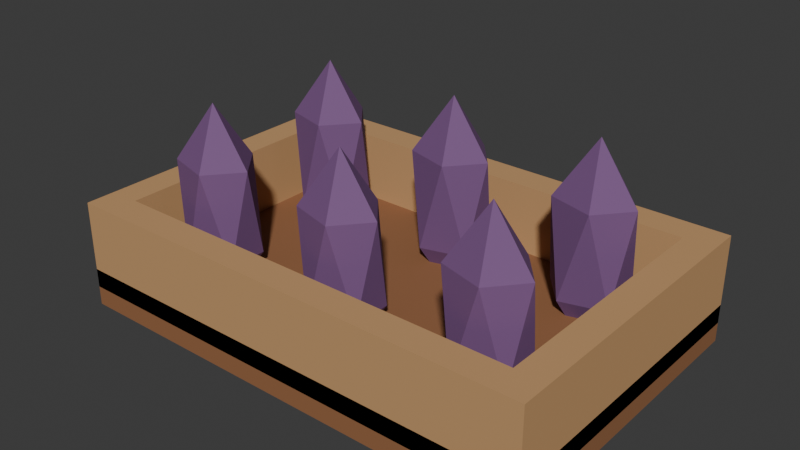 # Source: set_aubergine_basket.blend  (saved by Blender 5.2.45; exported with 4.5.12 LTS)
import bpy
from mathutils import Matrix  # noqa: F401  (used for matrix-valued properties, if any)

bpy.ops.wm.read_factory_settings(use_empty=True)
scene = bpy.context.scene
scene.name = 'Scene'

# ---- collections
col_collection = bpy.data.collections.new('Collection'); scene.collection.children.link(col_collection)

# ---- materials (node trees are filled in below, after node groups)
mat_set_aubergine_basket_palette = bpy.data.materials.new('set_aubergine_basket palette')

# ---- material node trees
mat_set_aubergine_basket_palette.use_nodes = True; mat_set_aubergine_basket_palette.node_tree.nodes.clear()
_N = mat_set_aubergine_basket_palette.node_tree.nodes; _L = mat_set_aubergine_basket_palette.node_tree.links
n0 = _N.new('ShaderNodeBsdfPrincipled'); n0.name = 'Principled BSDF'; n0.location = (-200, 100)
n0.inputs[2].default_value = 0.78
n0.inputs[10].default_value = 0.005
n1 = _N.new('ShaderNodeOutputMaterial'); n1.name = 'Material Output'; n1.location = (200, 100)
n2 = _N.new('ShaderNodeVertexColor'); n2.name = 'Color Attribute'; n2.location = (0, 0)
n2.layer_name = 'Color'
_L.new(n0.outputs[0], n1.inputs[0])
_L.new(n2.outputs[0], n0.inputs[0])
n1.is_active_output = True

# ---- world
world_world = bpy.data.worlds.new('World'); scene.world = world_world
world_world.use_nodes = True; world_world.node_tree.nodes.clear()
_N = world_world.node_tree.nodes; _L = world_world.node_tree.links
n0 = _N.new('ShaderNodeOutputWorld'); n0.name = 'World Output'; n0.location = (200, 100)
n1 = _N.new('ShaderNodeBackground'); n1.name = 'Background'; n1.location = (-200, 100)
n1.inputs[0].default_value = (0.05088, 0.05088, 0.05088, 1.0)
_L.new(n1.outputs[0], n0.inputs[0])
n0.is_active_output = True
world_world.color = (0.05088, 0.05088, 0.05088)
world_world.sun_shadow_jitter_overblur = 0.0

# ---- meshes
me_cube_026 = bpy.data.meshes.new('Cube.026')
me_cube_026.from_pydata([(-0.19, -0.125, -0.015), (-0.19, -0.125, 0.015), (-0.19, 0.125, -0.015), (-0.19, 0.125, 0.015), (0.19, -0.125, -0.015), (0.19, -0.125, 0.015), (0.19, 0.125, -0.015), (0.19, 0.125, 0.015), (-0.19, -0.125, 0.0), (-0.19, -0.125, 0.07), (-0.19, 0.125, 0.0), (-0.19, 0.125, 0.07), (-0.166, -0.125, 0.0), (-0.166, -0.125, 0.07), (-0.166, 0.125, 0.0), (-0.166, 0.125, 0.07), (0.166, -0.125, 0.0), (0.166, -0.125, 0.07), (0.166, 0.125, 0.0), (0.166, 0.125, 0.07), (0.19, -0.125, 0.0), (0.19, -0.125, 0.07), (0.19, 0.125, 0.0), (0.19, 0.125, 0.07), (-0.166, -0.125, 0.0), (-0.166, -0.125, 0.07), (-0.166, -0.101, 0.0), (-0.166, -0.101, 0.07), (0.166, -0.125, 0.0), (0.166, -0.125, 0.07), (0.166, -0.101, 0.0), (0.166, -0.101, 0.07), (-0.166, 0.101, 0.0), (-0.166, 0.101, 0.07), (-0.166, 0.125, 0.0), (-0.166, 0.125, 0.07), (0.166, 0.101, 0.0), (0.166, 0.101, 0.07), (0.166, 0.125, 0.0), (0.166, 0.125, 0.07), (-0.12, -0.06, -0.015), (-0.09467, -0.07577, 0.02922), (-0.1297, -0.08552, 0.02922), (-0.1513, -0.06, 0.02922), (-0.1297, -0.03448, 0.02922), (-0.09467, -0.04423, 0.02922), (-0.1103, -0.08552, 0.1008), (-0.1453, -0.07577, 0.1008), (-0.1453, -0.04423, 0.1008), (-0.1103, -0.03448, 0.1008), (-0.0887, -0.06, 0.1008), (-0.12, -0.06, 0.145), (0.0, -0.06, -0.015), (0.02533, -0.07577, 0.02922), (-0.009673, -0.08552, 0.02922), (-0.0313, -0.06, 0.02922), (-0.009673, -0.03448, 0.02922), (0.02533, -0.04423, 0.02922), (0.009673, -0.08552, 0.1008), (-0.02533, -0.07577, 0.1008), (-0.02533, -0.04423, 0.1008), (0.009673, -0.03448, 0.1008), (0.0313, -0.06, 0.1008), (0.0, -0.06, 0.145), (0.12, -0.06, -0.015), (0.1453, -0.07577, 0.02922), (0.1103, -0.08552, 0.02922), (0.0887, -0.06, 0.02922), (0.1103, -0.03448, 0.02922), (0.1453, -0.04423, 0.02922), (0.1297, -0.08552, 0.1008), (0.09467, -0.07577, 0.1008), (0.09467, -0.04423, 0.1008), (0.1297, -0.03448, 0.1008), (0.1513, -0.06, 0.1008), (0.12, -0.06, 0.145), (-0.12, 0.06, -0.015), (-0.09467, 0.04423, 0.02922), (-0.1297, 0.03448, 0.02922), (-0.1513, 0.06, 0.02922), (-0.1297, 0.08552, 0.02922), (-0.09467, 0.07577, 0.02922), (-0.1103, 0.03448, 0.1008), (-0.1453, 0.04423, 0.1008), (-0.1453, 0.07577, 0.1008), (-0.1103, 0.08552, 0.1008), (-0.0887, 0.06, 0.1008), (-0.12, 0.06, 0.145), (0.0, 0.06, -0.015), (0.02533, 0.04423, 0.02922), (-0.009673, 0.03448, 0.02922), (-0.0313, 0.06, 0.02922), (-0.009673, 0.08552, 0.02922), (0.02533, 0.07577, 0.02922), (0.009673, 0.03448, 0.1008), (-0.02533, 0.04423, 0.1008), (-0.02533, 0.07577, 0.1008), (0.009673, 0.08552, 0.1008), (0.0313, 0.06, 0.1008), (0.0, 0.06, 0.145), (0.12, 0.06, -0.015), (0.1453, 0.04423, 0.02922), (0.1103, 0.03448, 0.02922), (0.0887, 0.06, 0.02922), (0.1103, 0.08552, 0.02922), (0.1453, 0.07577, 0.02922), (0.1297, 0.03448, 0.1008), (0.09467, 0.04423, 0.1008), (0.09467, 0.07577, 0.1008), (0.1297, 0.08552, 0.1008), (0.1513, 0.06, 0.1008), (0.12, 0.06, 0.145)], [], [(0, 1, 3, 2), (2, 3, 7, 6), (6, 7, 5, 4), (4, 5, 1, 0), (2, 6, 4, 0), (7, 3, 1, 5), (8, 9, 11, 10), (10, 11, 15, 14), (14, 15, 13, 12), (12, 13, 9, 8), (10, 14, 12, 8), (15, 11, 9, 13), (16, 17, 19, 18), (18, 19, 23, 22), (22, 23, 21, 20), (20, 21, 17, 16), (18, 22, 20, 16), (23, 19, 17, 21), (24, 25, 27, 26), (26, 27, 31, 30), (30, 31, 29, 28), (28, 29, 25, 24), (26, 30, 28, 24), (31, 27, 25, 29), (32, 33, 35, 34), (34, 35, 39, 38), (38, 39, 37, 36), (36, 37, 33, 32), (34, 38, 36, 32), (39, 35, 33, 37), (40, 41, 42), (41, 40, 45), (40, 42, 43), (40, 43, 44), (40, 44, 45), (41, 45, 50), (42, 41, 46), (43, 42, 47), (44, 43, 48), (45, 44, 49), (41, 50, 46), (42, 46, 47), (43, 47, 48), (44, 48, 49), (45, 49, 50), (46, 50, 51), (47, 46, 51), (48, 47, 51), (49, 48, 51), (50, 49, 51), (52, 53, 54), (53, 52, 57), (52, 54, 55), (52, 55, 56), (52, 56, 57), (53, 57, 62), (54, 53, 58), (55, 54, 59), (56, 55, 60), (57, 56, 61), (53, 62, 58), (54, 58, 59), (55, 59, 60), (56, 60, 61), (57, 61, 62), (58, 62, 63), (59, 58, 63), (60, 59, 63), (61, 60, 63), (62, 61, 63), (64, 65, 66), (65, 64, 69), (64, 66, 67), (64, 67, 68), (64, 68, 69), (65, 69, 74), (66, 65, 70), (67, 66, 71), (68, 67, 72), (69, 68, 73), (65, 74, 70), (66, 70, 71), (67, 71, 72), (68, 72, 73), (69, 73, 74), (70, 74, 75), (71, 70, 75), (72, 71, 75), (73, 72, 75), (74, 73, 75), (76, 77, 78), (77, 76, 81), (76, 78, 79), (76, 79, 80), (76, 80, 81), (77, 81, 86), (78, 77, 82), (79, 78, 83), (80, 79, 84), (81, 80, 85), (77, 86, 82), (78, 82, 83), (79, 83, 84), (80, 84, 85), (81, 85, 86), (82, 86, 87), (83, 82, 87), (84, 83, 87), (85, 84, 87), (86, 85, 87), (88, 89, 90), (89, 88, 93), (88, 90, 91), (88, 91, 92), (88, 92, 93), (89, 93, 98), (90, 89, 94), (91, 90, 95), (92, 91, 96), (93, 92, 97), (89, 98, 94), (90, 94, 95), (91, 95, 96), (92, 96, 97), (93, 97, 98), (94, 98, 99), (95, 94, 99), (96, 95, 99), (97, 96, 99), (98, 97, 99), (100, 101, 102), (101, 100, 105), (100, 102, 103), (100, 103, 104), (100, 104, 105), (101, 105, 110), (102, 101, 106), (103, 102, 107), (104, 103, 108), (105, 104, 109), (101, 110, 106), (102, 106, 107), (103, 107, 108), (104, 108, 109), (105, 109, 110), (106, 110, 111), (107, 106, 111), (108, 107, 111), (109, 108, 111), (110, 109, 111)])
_uv = me_cube_026.uv_layers.new(name='UVMap')
_uv.uv.foreach_set('vector', [0.375, 0.0, 0.625, 0.0, 0.625, 0.25, 0.375, 0.25, 0.375, 0.25, 0.625, 0.25, 0.625, 0.5, 0.375, 0.5, 0.375, 0.5, 0.625, 0.5, 0.625, 0.75, 0.375, 0.75, 0.375, 0.75, 0.625, 0.75, 0.625, 1.0, 0.375, 1.0, 0.125, 0.5, 0.375, 0.5, 0.375, 0.75, 0.125, 0.75, 0.625, 0.5, 0.875, 0.5, 0.875, 0.75, 0.625, 0.75, 0.375, 0.0, 0.625, 0.0, 0.625, 0.25, 0.375, 0.25, 0.375, 0.25, 0.625, 0.25, 0.625, 0.5, 0.375, 0.5, 0.375, 0.5, 0.625, 0.5, 0.625, 0.75, 0.375, 0.75, 0.375, 0.75, 0.625, 0.75, 0.625, 1.0, 0.375, 1.0, 0.125, 0.5, 0.375, 0.5, 0.375, 0.75, 0.125, 0.75, 0.625, 0.5, 0.875, 0.5, 0.875, 0.75, 0.625, 0.75, 0.375, 0.0, 0.625, 0.0, 0.625, 0.25, 0.375, 0.25, 0.375, 0.25, 0.625, 0.25, 0.625, 0.5, 0.375, 0.5, 0.375, 0.5, 0.625, 0.5, 0.625, 0.75, 0.375, 0.75, 0.375, 0.75, 0.625, 0.75, 0.625, 1.0, 0.375, 1.0, 0.125, 0.5, 0.375, 0.5, 0.375, 0.75, 0.125, 0.75, 0.625, 0.5, 0.875, 0.5, 0.875, 0.75, 0.625, 0.75, 0.375, 0.0, 0.625, 0.0, 0.625, 0.25, 0.375, 0.25, 0.375, 0.25, 0.625, 0.25, 0.625, 0.5, 0.375, 0.5, 0.375, 0.5, 0.625, 0.5, 0.625, 0.75, 0.375, 0.75, 0.375, 0.75, 0.625, 0.75, 0.625, 1.0, 0.375, 1.0, 0.125, 0.5, 0.375, 0.5, 0.375, 0.75, 0.125, 0.75, 0.625, 0.5, 0.875, 0.5, 0.875, 0.75, 0.625, 0.75, 0.375, 0.0, 0.625, 0.0, 0.625, 0.25, 0.375, 0.25, 0.375, 0.25, 0.625, 0.25, 0.625, 0.5, 0.375, 0.5, 0.375, 0.5, 0.625, 0.5, 0.625, 0.75, 0.375, 0.75, 0.375, 0.75, 0.625, 0.75, 0.625, 1.0, 0.375, 1.0, 0.125, 0.5, 0.375, 0.5, 0.375, 0.75, 0.125, 0.75, 0.625, 0.5, 0.875, 0.5, 0.875, 0.75, 0.625, 0.75, 0.1818, 0.0, 0.2727, 0.1575, 0.09091, 0.1575, 0.2727, 0.1575, 0.3636, 0.0, 0.4545, 0.1575, 0.9091, 0.0, 1.0, 0.1575, 0.8182, 0.1575, 0.7273, 0.0, 0.8182, 0.1575, 0.6364, 0.1575, 0.5455, 0.0, 0.6364, 0.1575, 0.4545, 0.1575, 0.2727, 0.1575, 0.4545, 0.1575, 0.3636, 0.3149, 0.09091, 0.1575, 0.2727, 0.1575, 0.1818, 0.3149, 0.8182, 0.1575, 1.0, 0.1575, 0.9091, 0.3149, 0.6364, 0.1575, 0.8182, 0.1575, 0.7273, 0.3149, 0.4545, 0.1575, 0.6364, 0.1575, 0.5455, 0.3149, 0.2727, 0.1575, 0.3636, 0.3149, 0.1818, 0.3149, 0.09091, 0.1575, 0.1818, 0.3149, 0.0, 0.3149, 0.8182, 0.1575, 0.9091, 0.3149, 0.7273, 0.3149, 0.6364, 0.1575, 0.7273, 0.3149, 0.5455, 0.3149, 0.4545, 0.1575, 0.5455, 0.3149, 0.3636, 0.3149, 0.1818, 0.3149, 0.3636, 0.3149, 0.2727, 0.4724, 0.0, 0.3149, 0.1818, 0.3149, 0.09091, 0.4724, 0.7273, 0.3149, 0.9091, 0.3149, 0.8182, 0.4724, 0.5455, 0.3149, 0.7273, 0.3149, 0.6364, 0.4724, 0.3636, 0.3149, 0.5455, 0.3149, 0.4545, 0.4724, 0.1818, 0.0, 0.2727, 0.1575, 0.09091, 0.1575, 0.2727, 0.1575, 0.3636, 0.0, 0.4545, 0.1575, 0.9091, 0.0, 1.0, 0.1575, 0.8182, 0.1575, 0.7273, 0.0, 0.8182, 0.1575, 0.6364, 0.1575, 0.5455, 0.0, 0.6364, 0.1575, 0.4545, 0.1575, 0.2727, 0.1575, 0.4545, 0.1575, 0.3636, 0.3149, 0.09091, 0.1575, 0.2727, 0.1575, 0.1818, 0.3149, 0.8182, 0.1575, 1.0, 0.1575, 0.9091, 0.3149, 0.6364, 0.1575, 0.8182, 0.1575, 0.7273, 0.3149, 0.4545, 0.1575, 0.6364, 0.1575, 0.5455, 0.3149, 0.2727, 0.1575, 0.3636, 0.3149, 0.1818, 0.3149, 0.09091, 0.1575, 0.1818, 0.3149, 0.0, 0.3149, 0.8182, 0.1575, 0.9091, 0.3149, 0.7273, 0.3149, 0.6364, 0.1575, 0.7273, 0.3149, 0.5455, 0.3149, 0.4545, 0.1575, 0.5455, 0.3149, 0.3636, 0.3149, 0.1818, 0.3149, 0.3636, 0.3149, 0.2727, 0.4724, 0.0, 0.3149, 0.1818, 0.3149, 0.09091, 0.4724, 0.7273, 0.3149, 0.9091, 0.3149, 0.8182, 0.4724, 0.5455, 0.3149, 0.7273, 0.3149, 0.6364, 0.4724, 0.3636, 0.3149, 0.5455, 0.3149, 0.4545, 0.4724, 0.1818, 0.0, 0.2727, 0.1575, 0.09091, 0.1575, 0.2727, 0.1575, 0.3636, 0.0, 0.4545, 0.1575, 0.9091, 0.0, 1.0, 0.1575, 0.8182, 0.1575, 0.7273, 0.0, 0.8182, 0.1575, 0.6364, 0.1575, 0.5455, 0.0, 0.6364, 0.1575, 0.4545, 0.1575, 0.2727, 0.1575, 0.4545, 0.1575, 0.3636, 0.3149, 0.09091, 0.1575, 0.2727, 0.1575, 0.1818, 0.3149, 0.8182, 0.1575, 1.0, 0.1575, 0.9091, 0.3149, 0.6364, 0.1575, 0.8182, 0.1575, 0.7273, 0.3149, 0.4545, 0.1575, 0.6364, 0.1575, 0.5455, 0.3149, 0.2727, 0.1575, 0.3636, 0.3149, 0.1818, 0.3149, 0.09091, 0.1575, 0.1818, 0.3149, 0.0, 0.3149, 0.8182, 0.1575, 0.9091, 0.3149, 0.7273, 0.3149, 0.6364, 0.1575, 0.7273, 0.3149, 0.5455, 0.3149, 0.4545, 0.1575, 0.5455, 0.3149, 0.3636, 0.3149, 0.1818, 0.3149, 0.3636, 0.3149, 0.2727, 0.4724, 0.0, 0.3149, 0.1818, 0.3149, 0.09091, 0.4724, 0.7273, 0.3149, 0.9091, 0.3149, 0.8182, 0.4724, 0.5455, 0.3149, 0.7273, 0.3149, 0.6364, 0.4724, 0.3636, 0.3149, 0.5455, 0.3149, 0.4545, 0.4724, 0.1818, 0.0, 0.2727, 0.1575, 0.09091, 0.1575, 0.2727, 0.1575, 0.3636, 0.0, 0.4545, 0.1575, 0.9091, 0.0, 1.0, 0.1575, 0.8182, 0.1575, 0.7273, 0.0, 0.8182, 0.1575, 0.6364, 0.1575, 0.5455, 0.0, 0.6364, 0.1575, 0.4545, 0.1575, 0.2727, 0.1575, 0.4545, 0.1575, 0.3636, 0.3149, 0.09091, 0.1575, 0.2727, 0.1575, 0.1818, 0.3149, 0.8182, 0.1575, 1.0, 0.1575, 0.9091, 0.3149, 0.6364, 0.1575, 0.8182, 0.1575, 0.7273, 0.3149, 0.4545, 0.1575, 0.6364, 0.1575, 0.5455, 0.3149, 0.2727, 0.1575, 0.3636, 0.3149, 0.1818, 0.3149, 0.09091, 0.1575, 0.1818, 0.3149, 0.0, 0.3149, 0.8182, 0.1575, 0.9091, 0.3149, 0.7273, 0.3149, 0.6364, 0.1575, 0.7273, 0.3149, 0.5455, 0.3149, 0.4545, 0.1575, 0.5455, 0.3149, 0.3636, 0.3149, 0.1818, 0.3149, 0.3636, 0.3149, 0.2727, 0.4724, 0.0, 0.3149, 0.1818, 0.3149, 0.09091, 0.4724, 0.7273, 0.3149, 0.9091, 0.3149, 0.8182, 0.4724, 0.5455, 0.3149, 0.7273, 0.3149, 0.6364, 0.4724, 0.3636, 0.3149, 0.5455, 0.3149, 0.4545, 0.4724, 0.1818, 0.0, 0.2727, 0.1575, 0.09091, 0.1575, 0.2727, 0.1575, 0.3636, 0.0, 0.4545, 0.1575, 0.9091, 0.0, 1.0, 0.1575, 0.8182, 0.1575, 0.7273, 0.0, 0.8182, 0.1575, 0.6364, 0.1575, 0.5455, 0.0, 0.6364, 0.1575, 0.4545, 0.1575, 0.2727, 0.1575, 0.4545, 0.1575, 0.3636, 0.3149, 0.09091, 0.1575, 0.2727, 0.1575, 0.1818, 0.3149, 0.8182, 0.1575, 1.0, 0.1575, 0.9091, 0.3149, 0.6364, 0.1575, 0.8182, 0.1575, 0.7273, 0.3149, 0.4545, 0.1575, 0.6364, 0.1575, 0.5455, 0.3149, 0.2727, 0.1575, 0.3636, 0.3149, 0.1818, 0.3149, 0.09091, 0.1575, 0.1818, 0.3149, 0.0, 0.3149, 0.8182, 0.1575, 0.9091, 0.3149, 0.7273, 0.3149, 0.6364, 0.1575, 0.7273, 0.3149, 0.5455, 0.3149, 0.4545, 0.1575, 0.5455, 0.3149, 0.3636, 0.3149, 0.1818, 0.3149, 0.3636, 0.3149, 0.2727, 0.4724, 0.0, 0.3149, 0.1818, 0.3149, 0.09091, 0.4724, 0.7273, 0.3149, 0.9091, 0.3149, 0.8182, 0.4724, 0.5455, 0.3149, 0.7273, 0.3149, 0.6364, 0.4724, 0.3636, 0.3149, 0.5455, 0.3149, 0.4545, 0.4724, 0.1818, 0.0, 0.2727, 0.1575, 0.09091, 0.1575, 0.2727, 0.1575, 0.3636, 0.0, 0.4545, 0.1575, 0.9091, 0.0, 1.0, 0.1575, 0.8182, 0.1575, 0.7273, 0.0, 0.8182, 0.1575, 0.6364, 0.1575, 0.5455, 0.0, 0.6364, 0.1575, 0.4545, 0.1575, 0.2727, 0.1575, 0.4545, 0.1575, 0.3636, 0.3149, 0.09091, 0.1575, 0.2727, 0.1575, 0.1818, 0.3149, 0.8182, 0.1575, 1.0, 0.1575, 0.9091, 0.3149, 0.6364, 0.1575, 0.8182, 0.1575, 0.7273, 0.3149, 0.4545, 0.1575, 0.6364, 0.1575, 0.5455, 0.3149, 0.2727, 0.1575, 0.3636, 0.3149, 0.1818, 0.3149, 0.09091, 0.1575, 0.1818, 0.3149, 0.0, 0.3149, 0.8182, 0.1575, 0.9091, 0.3149, 0.7273, 0.3149, 0.6364, 0.1575, 0.7273, 0.3149, 0.5455, 0.3149, 0.4545, 0.1575, 0.5455, 0.3149, 0.3636, 0.3149, 0.1818, 0.3149, 0.3636, 0.3149, 0.2727, 0.4724, 0.0, 0.3149, 0.1818, 0.3149, 0.09091, 0.4724, 0.7273, 0.3149, 0.9091, 0.3149, 0.8182, 0.4724, 0.5455, 0.3149, 0.7273, 0.3149, 0.6364, 0.4724, 0.3636, 0.3149, 0.5455, 0.3149, 0.4545, 0.4724])
_ca = me_cube_026.color_attributes.new('Color', 'BYTE_COLOR', 'CORNER')
_ca.data.foreach_set('color', [0.3005, 0.1301, 0.05448, 1.0, 0.3005, 0.1301, 0.05448, 1.0, 0.3005, 0.1301, 0.05448, 1.0, 0.3005, 0.1301, 0.05448, 1.0, 0.3005, 0.1301, 0.05448, 1.0, 0.3005, 0.1301, 0.05448, 1.0, 0.3005, 0.1301, 0.05448, 1.0, 0.3005, 0.1301, 0.05448, 1.0, 0.3005, 0.1301, 0.05448, 1.0, 0.3005, 0.1301, 0.05448, 1.0, 0.3005, 0.1301, 0.05448, 1.0, 0.3005, 0.1301, 0.05448, 1.0, 0.3005, 0.1301, 0.05448, 1.0, 0.3005, 0.1301, 0.05448, 1.0, 0.3005, 0.1301, 0.05448, 1.0, 0.3005, 0.1301, 0.05448, 1.0, 0.3005, 0.1301, 0.05448, 1.0, 0.3005, 0.1301, 0.05448, 1.0, 0.3005, 0.1301, 0.05448, 1.0, 0.3005, 0.1301, 0.05448, 1.0, 0.3005, 0.1301, 0.05448, 1.0, 0.3005, 0.1301, 0.05448, 1.0, 0.3005, 0.1301, 0.05448, 1.0, 0.3005, 0.1301, 0.05448, 1.0, 0.5583, 0.3185, 0.1413, 1.0, 0.5583, 0.3185, 0.1413, 1.0, 0.5583, 0.3185, 0.1413, 1.0, 0.5583, 0.3185, 0.1413, 1.0, 0.5583, 0.3185, 0.1413, 1.0, 0.5583, 0.3185, 0.1413, 1.0, 0.5583, 0.3185, 0.1413, 1.0, 0.5583, 0.3185, 0.1413, 1.0, 0.5583, 0.3185, 0.1413, 1.0, 0.5583, 0.3185, 0.1413, 1.0, 0.5583, 0.3185, 0.1413, 1.0, 0.5583, 0.3185, 0.1413, 1.0, 0.5583, 0.3185, 0.1413, 1.0, 0.5583, 0.3185, 0.1413, 1.0, 0.5583, 0.3185, 0.1413, 1.0, 0.5583, 0.3185, 0.1413, 1.0, 0.5583, 0.3185, 0.1413, 1.0, 0.5583, 0.3185, 0.1413, 1.0, 0.5583, 0.3185, 0.1413, 1.0, 0.5583, 0.3185, 0.1413, 1.0, 0.5583, 0.3185, 0.1413, 1.0, 0.5583, 0.3185, 0.1413, 1.0, 0.5583, 0.3185, 0.1413, 1.0, 0.5583, 0.3185, 0.1413, 1.0, 0.5583, 0.3185, 0.1413, 1.0, 0.5583, 0.3185, 0.1413, 1.0, 0.5583, 0.3185, 0.1413, 1.0, 0.5583, 0.3185, 0.1413, 1.0, 0.5583, 0.3185, 0.1413, 1.0, 0.5583, 0.3185, 0.1413, 1.0, 0.5583, 0.3185, 0.1413, 1.0, 0.5583, 0.3185, 0.1413, 1.0, 0.5583, 0.3185, 0.1413, 1.0, 0.5583, 0.3185, 0.1413, 1.0, 0.5583, 0.3185, 0.1413, 1.0, 0.5583, 0.3185, 0.1413, 1.0, 0.5583, 0.3185, 0.1413, 1.0, 0.5583, 0.3185, 0.1413, 1.0, 0.5583, 0.3185, 0.1413, 1.0, 0.5583, 0.3185, 0.1413, 1.0, 0.5583, 0.3185, 0.1413, 1.0, 0.5583, 0.3185, 0.1413, 1.0, 0.5583, 0.3185, 0.1413, 1.0, 0.5583, 0.3185, 0.1413, 1.0, 0.5583, 0.3185, 0.1413, 1.0, 0.5583, 0.3185, 0.1413, 1.0, 0.5583, 0.3185, 0.1413, 1.0, 0.5583, 0.3185, 0.1413, 1.0, 0.5583, 0.3185, 0.1413, 1.0, 0.5583, 0.3185, 0.1413, 1.0, 0.5583, 0.3185, 0.1413, 1.0, 0.5583, 0.3185, 0.1413, 1.0, 0.5583, 0.3185, 0.1413, 1.0, 0.5583, 0.3185, 0.1413, 1.0, 0.5583, 0.3185, 0.1413, 1.0, 0.5583, 0.3185, 0.1413, 1.0, 0.5583, 0.3185, 0.1413, 1.0, 0.5583, 0.3185, 0.1413, 1.0, 0.5583, 0.3185, 0.1413, 1.0, 0.5583, 0.3185, 0.1413, 1.0, 0.5583, 0.3185, 0.1413, 1.0, 0.5583, 0.3185, 0.1413, 1.0, 0.5583, 0.3185, 0.1413, 1.0, 0.5583, 0.3185, 0.1413, 1.0, 0.5583, 0.3185, 0.1413, 1.0, 0.5583, 0.3185, 0.1413, 1.0, 0.5583, 0.3185, 0.1413, 1.0, 0.5583, 0.3185, 0.1413, 1.0, 0.5583, 0.3185, 0.1413, 1.0, 0.5583, 0.3185, 0.1413, 1.0, 0.5583, 0.3185, 0.1413, 1.0, 0.5583, 0.3185, 0.1413, 1.0, 0.5583, 0.3185, 0.1413, 1.0, 0.5583, 0.3185, 0.1413, 1.0, 0.5583, 0.3185, 0.1413, 1.0, 0.5583, 0.3185, 0.1413, 1.0, 0.5583, 0.3185, 0.1413, 1.0, 0.5583, 0.3185, 0.1413, 1.0, 0.5583, 0.3185, 0.1413, 1.0, 0.5583, 0.3185, 0.1413, 1.0, 0.5583, 0.3185, 0.1413, 1.0, 0.5583, 0.3185, 0.1413, 1.0, 0.5583, 0.3185, 0.1413, 1.0, 0.5583, 0.3185, 0.1413, 1.0, 0.5583, 0.3185, 0.1413, 1.0, 0.5583, 0.3185, 0.1413, 1.0, 0.5583, 0.3185, 0.1413, 1.0, 0.5583, 0.3185, 0.1413, 1.0, 0.5583, 0.3185, 0.1413, 1.0, 0.5583, 0.3185, 0.1413, 1.0, 0.5583, 0.3185, 0.1413, 1.0, 0.5583, 0.3185, 0.1413, 1.0, 0.5583, 0.3185, 0.1413, 1.0, 0.5583, 0.3185, 0.1413, 1.0, 0.5583, 0.3185, 0.1413, 1.0, 0.5583, 0.3185, 0.1413, 1.0, 0.1812, 0.08022, 0.2195, 1.0, 0.1812, 0.08022, 0.2195, 1.0, 0.1812, 0.08022, 0.2195, 1.0, 0.1812, 0.08022, 0.2195, 1.0, 0.1812, 0.08022, 0.2195, 1.0, 0.1812, 0.08022, 0.2195, 1.0, 0.1812, 0.08022, 0.2195, 1.0, 0.1812, 0.08022, 0.2195, 1.0, 0.1812, 0.08022, 0.2195, 1.0, 0.1812, 0.08022, 0.2195, 1.0, 0.1812, 0.08022, 0.2195, 1.0, 0.1812, 0.08022, 0.2195, 1.0, 0.1812, 0.08022, 0.2195, 1.0, 0.1812, 0.08022, 0.2195, 1.0, 0.1812, 0.08022, 0.2195, 1.0, 0.1812, 0.08022, 0.2195, 1.0, 0.1812, 0.08022, 0.2195, 1.0, 0.1812, 0.08022, 0.2195, 1.0, 0.1812, 0.08022, 0.2195, 1.0, 0.1812, 0.08022, 0.2195, 1.0, 0.1812, 0.08022, 0.2195, 1.0, 0.1812, 0.08022, 0.2195, 1.0, 0.1812, 0.08022, 0.2195, 1.0, 0.1812, 0.08022, 0.2195, 1.0, 0.1812, 0.08022, 0.2195, 1.0, 0.1812, 0.08022, 0.2195, 1.0, 0.1812, 0.08022, 0.2195, 1.0, 0.1812, 0.08022, 0.2195, 1.0, 0.1812, 0.08022, 0.2195, 1.0, 0.1812, 0.08022, 0.2195, 1.0, 0.1812, 0.08022, 0.2195, 1.0, 0.1812, 0.08022, 0.2195, 1.0, 0.1812, 0.08022, 0.2195, 1.0, 0.1812, 0.08022, 0.2195, 1.0, 0.1812, 0.08022, 0.2195, 1.0, 0.1812, 0.08022, 0.2195, 1.0, 0.1812, 0.08022, 0.2195, 1.0, 0.1812, 0.08022, 0.2195, 1.0, 0.1812, 0.08022, 0.2195, 1.0, 0.1812, 0.08022, 0.2195, 1.0, 0.1812, 0.08022, 0.2195, 1.0, 0.1812, 0.08022, 0.2195, 1.0, 0.1812, 0.08022, 0.2195, 1.0, 0.1812, 0.08022, 0.2195, 1.0, 0.1812, 0.08022, 0.2195, 1.0, 0.1812, 0.08022, 0.2195, 1.0, 0.1812, 0.08022, 0.2195, 1.0, 0.1812, 0.08022, 0.2195, 1.0, 0.1812, 0.08022, 0.2195, 1.0, 0.1812, 0.08022, 0.2195, 1.0, 0.1812, 0.08022, 0.2195, 1.0, 0.1812, 0.08022, 0.2195, 1.0, 0.1812, 0.08022, 0.2195, 1.0, 0.1812, 0.08022, 0.2195, 1.0, 0.1812, 0.08022, 0.2195, 1.0, 0.1812, 0.08022, 0.2195, 1.0, 0.1812, 0.08022, 0.2195, 1.0, 0.1812, 0.08022, 0.2195, 1.0, 0.1812, 0.08022, 0.2195, 1.0, 0.1812, 0.08022, 0.2195, 1.0, 0.1812, 0.08022, 0.2195, 1.0, 0.1812, 0.08022, 0.2195, 1.0, 0.1812, 0.08022, 0.2195, 1.0, 0.1812, 0.08022, 0.2195, 1.0, 0.1812, 0.08022, 0.2195, 1.0, 0.1812, 0.08022, 0.2195, 1.0, 0.1812, 0.08022, 0.2195, 1.0, 0.1812, 0.08022, 0.2195, 1.0, 0.1812, 0.08022, 0.2195, 1.0, 0.1812, 0.08022, 0.2195, 1.0, 0.1812, 0.08022, 0.2195, 1.0, 0.1812, 0.08022, 0.2195, 1.0, 0.1812, 0.08022, 0.2195, 1.0, 0.1812, 0.08022, 0.2195, 1.0, 0.1812, 0.08022, 0.2195, 1.0, 0.1812, 0.08022, 0.2195, 1.0, 0.1812, 0.08022, 0.2195, 1.0, 0.1812, 0.08022, 0.2195, 1.0, 0.1812, 0.08022, 0.2195, 1.0, 0.1812, 0.08022, 0.2195, 1.0, 0.1812, 0.08022, 0.2195, 1.0, 0.1812, 0.08022, 0.2195, 1.0, 0.1812, 0.08022, 0.2195, 1.0, 0.1812, 0.08022, 0.2195, 1.0, 0.1812, 0.08022, 0.2195, 1.0, 0.1812, 0.08022, 0.2195, 1.0, 0.1812, 0.08022, 0.2195, 1.0, 0.1812, 0.08022, 0.2195, 1.0, 0.1812, 0.08022, 0.2195, 1.0, 0.1812, 0.08022, 0.2195, 1.0, 0.1812, 0.08022, 0.2195, 1.0, 0.1812, 0.08022, 0.2195, 1.0, 0.1812, 0.08022, 0.2195, 1.0, 0.1812, 0.08022, 0.2195, 1.0, 0.1812, 0.08022, 0.2195, 1.0, 0.1812, 0.08022, 0.2195, 1.0, 0.1812, 0.08022, 0.2195, 1.0, 0.1812, 0.08022, 0.2195, 1.0, 0.1812, 0.08022, 0.2195, 1.0, 0.1812, 0.08022, 0.2195, 1.0, 0.1812, 0.08022, 0.2195, 1.0, 0.1812, 0.08022, 0.2195, 1.0, 0.1812, 0.08022, 0.2195, 1.0, 0.1812, 0.08022, 0.2195, 1.0, 0.1812, 0.08022, 0.2195, 1.0, 0.1812, 0.08022, 0.2195, 1.0, 0.1812, 0.08022, 0.2195, 1.0, 0.1812, 0.08022, 0.2195, 1.0, 0.1812, 0.08022, 0.2195, 1.0, 0.1812, 0.08022, 0.2195, 1.0, 0.1812, 0.08022, 0.2195, 1.0, 0.1812, 0.08022, 0.2195, 1.0, 0.1812, 0.08022, 0.2195, 1.0, 0.1812, 0.08022, 0.2195, 1.0, 0.1812, 0.08022, 0.2195, 1.0, 0.1812, 0.08022, 0.2195, 1.0, 0.1812, 0.08022, 0.2195, 1.0, 0.1812, 0.08022, 0.2195, 1.0, 0.1812, 0.08022, 0.2195, 1.0, 0.1812, 0.08022, 0.2195, 1.0, 0.1812, 0.08022, 0.2195, 1.0, 0.1812, 0.08022, 0.2195, 1.0, 0.1812, 0.08022, 0.2195, 1.0, 0.1812, 0.08022, 0.2195, 1.0, 0.1812, 0.08022, 0.2195, 1.0, 0.1812, 0.08022, 0.2195, 1.0, 0.1812, 0.08022, 0.2195, 1.0, 0.1812, 0.08022, 0.2195, 1.0, 0.1812, 0.08022, 0.2195, 1.0, 0.1812, 0.08022, 0.2195, 1.0, 0.1812, 0.08022, 0.2195, 1.0, 0.1812, 0.08022, 0.2195, 1.0, 0.1812, 0.08022, 0.2195, 1.0, 0.1812, 0.08022, 0.2195, 1.0, 0.1812, 0.08022, 0.2195, 1.0, 0.1812, 0.08022, 0.2195, 1.0, 0.1812, 0.08022, 0.2195, 1.0, 0.1812, 0.08022, 0.2195, 1.0, 0.1812, 0.08022, 0.2195, 1.0, 0.1812, 0.08022, 0.2195, 1.0, 0.1812, 0.08022, 0.2195, 1.0, 0.1812, 0.08022, 0.2195, 1.0, 0.1812, 0.08022, 0.2195, 1.0, 0.1812, 0.08022, 0.2195, 1.0, 0.1812, 0.08022, 0.2195, 1.0, 0.1812, 0.08022, 0.2195, 1.0, 0.1812, 0.08022, 0.2195, 1.0, 0.1812, 0.08022, 0.2195, 1.0, 0.1812, 0.08022, 0.2195, 1.0, 0.1812, 0.08022, 0.2195, 1.0, 0.1812, 0.08022, 0.2195, 1.0, 0.1812, 0.08022, 0.2195, 1.0, 0.1812, 0.08022, 0.2195, 1.0, 0.1812, 0.08022, 0.2195, 1.0, 0.1812, 0.08022, 0.2195, 1.0, 0.1812, 0.08022, 0.2195, 1.0, 0.1812, 0.08022, 0.2195, 1.0, 0.1812, 0.08022, 0.2195, 1.0, 0.1812, 0.08022, 0.2195, 1.0, 0.1812, 0.08022, 0.2195, 1.0, 0.1812, 0.08022, 0.2195, 1.0, 0.1812, 0.08022, 0.2195, 1.0, 0.1812, 0.08022, 0.2195, 1.0, 0.1812, 0.08022, 0.2195, 1.0, 0.1812, 0.08022, 0.2195, 1.0, 0.1812, 0.08022, 0.2195, 1.0, 0.1812, 0.08022, 0.2195, 1.0, 0.1812, 0.08022, 0.2195, 1.0, 0.1812, 0.08022, 0.2195, 1.0, 0.1812, 0.08022, 0.2195, 1.0, 0.1812, 0.08022, 0.2195, 1.0, 0.1812, 0.08022, 0.2195, 1.0, 0.1812, 0.08022, 0.2195, 1.0, 0.1812, 0.08022, 0.2195, 1.0, 0.1812, 0.08022, 0.2195, 1.0, 0.1812, 0.08022, 0.2195, 1.0, 0.1812, 0.08022, 0.2195, 1.0, 0.1812, 0.08022, 0.2195, 1.0, 0.1812, 0.08022, 0.2195, 1.0, 0.1812, 0.08022, 0.2195, 1.0, 0.1812, 0.08022, 0.2195, 1.0, 0.1812, 0.08022, 0.2195, 1.0, 0.1812, 0.08022, 0.2195, 1.0, 0.1812, 0.08022, 0.2195, 1.0, 0.1812, 0.08022, 0.2195, 1.0, 0.1812, 0.08022, 0.2195, 1.0, 0.1812, 0.08022, 0.2195, 1.0, 0.1812, 0.08022, 0.2195, 1.0, 0.1812, 0.08022, 0.2195, 1.0, 0.1812, 0.08022, 0.2195, 1.0, 0.1812, 0.08022, 0.2195, 1.0, 0.1812, 0.08022, 0.2195, 1.0, 0.1812, 0.08022, 0.2195, 1.0, 0.1812, 0.08022, 0.2195, 1.0, 0.1812, 0.08022, 0.2195, 1.0, 0.1812, 0.08022, 0.2195, 1.0, 0.1812, 0.08022, 0.2195, 1.0, 0.1812, 0.08022, 0.2195, 1.0, 0.1812, 0.08022, 0.2195, 1.0, 0.1812, 0.08022, 0.2195, 1.0, 0.1812, 0.08022, 0.2195, 1.0, 0.1812, 0.08022, 0.2195, 1.0, 0.1812, 0.08022, 0.2195, 1.0, 0.1812, 0.08022, 0.2195, 1.0, 0.1812, 0.08022, 0.2195, 1.0, 0.1812, 0.08022, 0.2195, 1.0, 0.1812, 0.08022, 0.2195, 1.0, 0.1812, 0.08022, 0.2195, 1.0, 0.1812, 0.08022, 0.2195, 1.0, 0.1812, 0.08022, 0.2195, 1.0, 0.1812, 0.08022, 0.2195, 1.0, 0.1812, 0.08022, 0.2195, 1.0, 0.1812, 0.08022, 0.2195, 1.0, 0.1812, 0.08022, 0.2195, 1.0, 0.1812, 0.08022, 0.2195, 1.0, 0.1812, 0.08022, 0.2195, 1.0, 0.1812, 0.08022, 0.2195, 1.0, 0.1812, 0.08022, 0.2195, 1.0, 0.1812, 0.08022, 0.2195, 1.0, 0.1812, 0.08022, 0.2195, 1.0, 0.1812, 0.08022, 0.2195, 1.0, 0.1812, 0.08022, 0.2195, 1.0, 0.1812, 0.08022, 0.2195, 1.0, 0.1812, 0.08022, 0.2195, 1.0, 0.1812, 0.08022, 0.2195, 1.0, 0.1812, 0.08022, 0.2195, 1.0, 0.1812, 0.08022, 0.2195, 1.0, 0.1812, 0.08022, 0.2195, 1.0, 0.1812, 0.08022, 0.2195, 1.0, 0.1812, 0.08022, 0.2195, 1.0, 0.1812, 0.08022, 0.2195, 1.0, 0.1812, 0.08022, 0.2195, 1.0, 0.1812, 0.08022, 0.2195, 1.0, 0.1812, 0.08022, 0.2195, 1.0, 0.1812, 0.08022, 0.2195, 1.0, 0.1812, 0.08022, 0.2195, 1.0, 0.1812, 0.08022, 0.2195, 1.0, 0.1812, 0.08022, 0.2195, 1.0, 0.1812, 0.08022, 0.2195, 1.0, 0.1812, 0.08022, 0.2195, 1.0, 0.1812, 0.08022, 0.2195, 1.0, 0.1812, 0.08022, 0.2195, 1.0, 0.1812, 0.08022, 0.2195, 1.0, 0.1812, 0.08022, 0.2195, 1.0, 0.1812, 0.08022, 0.2195, 1.0, 0.1812, 0.08022, 0.2195, 1.0, 0.1812, 0.08022, 0.2195, 1.0, 0.1812, 0.08022, 0.2195, 1.0, 0.1812, 0.08022, 0.2195, 1.0, 0.1812, 0.08022, 0.2195, 1.0, 0.1812, 0.08022, 0.2195, 1.0, 0.1812, 0.08022, 0.2195, 1.0, 0.1812, 0.08022, 0.2195, 1.0, 0.1812, 0.08022, 0.2195, 1.0, 0.1812, 0.08022, 0.2195, 1.0, 0.1812, 0.08022, 0.2195, 1.0, 0.1812, 0.08022, 0.2195, 1.0, 0.1812, 0.08022, 0.2195, 1.0, 0.1812, 0.08022, 0.2195, 1.0, 0.1812, 0.08022, 0.2195, 1.0, 0.1812, 0.08022, 0.2195, 1.0, 0.1812, 0.08022, 0.2195, 1.0, 0.1812, 0.08022, 0.2195, 1.0, 0.1812, 0.08022, 0.2195, 1.0, 0.1812, 0.08022, 0.2195, 1.0, 0.1812, 0.08022, 0.2195, 1.0, 0.1812, 0.08022, 0.2195, 1.0, 0.1812, 0.08022, 0.2195, 1.0, 0.1812, 0.08022, 0.2195, 1.0, 0.1812, 0.08022, 0.2195, 1.0, 0.1812, 0.08022, 0.2195, 1.0, 0.1812, 0.08022, 0.2195, 1.0, 0.1812, 0.08022, 0.2195, 1.0, 0.1812, 0.08022, 0.2195, 1.0, 0.1812, 0.08022, 0.2195, 1.0, 0.1812, 0.08022, 0.2195, 1.0, 0.1812, 0.08022, 0.2195, 1.0, 0.1812, 0.08022, 0.2195, 1.0, 0.1812, 0.08022, 0.2195, 1.0, 0.1812, 0.08022, 0.2195, 1.0, 0.1812, 0.08022, 0.2195, 1.0, 0.1812, 0.08022, 0.2195, 1.0, 0.1812, 0.08022, 0.2195, 1.0, 0.1812, 0.08022, 0.2195, 1.0, 0.1812, 0.08022, 0.2195, 1.0, 0.1812, 0.08022, 0.2195, 1.0, 0.1812, 0.08022, 0.2195, 1.0, 0.1812, 0.08022, 0.2195, 1.0, 0.1812, 0.08022, 0.2195, 1.0, 0.1812, 0.08022, 0.2195, 1.0, 0.1812, 0.08022, 0.2195, 1.0, 0.1812, 0.08022, 0.2195, 1.0, 0.1812, 0.08022, 0.2195, 1.0, 0.1812, 0.08022, 0.2195, 1.0, 0.1812, 0.08022, 0.2195, 1.0, 0.1812, 0.08022, 0.2195, 1.0, 0.1812, 0.08022, 0.2195, 1.0, 0.1812, 0.08022, 0.2195, 1.0, 0.1812, 0.08022, 0.2195, 1.0, 0.1812, 0.08022, 0.2195, 1.0, 0.1812, 0.08022, 0.2195, 1.0, 0.1812, 0.08022, 0.2195, 1.0, 0.1812, 0.08022, 0.2195, 1.0, 0.1812, 0.08022, 0.2195, 1.0, 0.1812, 0.08022, 0.2195, 1.0, 0.1812, 0.08022, 0.2195, 1.0, 0.1812, 0.08022, 0.2195, 1.0, 0.1812, 0.08022, 0.2195, 1.0, 0.1812, 0.08022, 0.2195, 1.0, 0.1812, 0.08022, 0.2195, 1.0, 0.1812, 0.08022, 0.2195, 1.0, 0.1812, 0.08022, 0.2195, 1.0, 0.1812, 0.08022, 0.2195, 1.0, 0.1812, 0.08022, 0.2195, 1.0, 0.1812, 0.08022, 0.2195, 1.0, 0.1812, 0.08022, 0.2195, 1.0, 0.1812, 0.08022, 0.2195, 1.0, 0.1812, 0.08022, 0.2195, 1.0, 0.1812, 0.08022, 0.2195, 1.0, 0.1812, 0.08022, 0.2195, 1.0, 0.1812, 0.08022, 0.2195, 1.0, 0.1812, 0.08022, 0.2195, 1.0, 0.1812, 0.08022, 0.2195, 1.0, 0.1812, 0.08022, 0.2195, 1.0, 0.1812, 0.08022, 0.2195, 1.0, 0.1812, 0.08022, 0.2195, 1.0, 0.1812, 0.08022, 0.2195, 1.0, 0.1812, 0.08022, 0.2195, 1.0, 0.1812, 0.08022, 0.2195, 1.0, 0.1812, 0.08022, 0.2195, 1.0, 0.1812, 0.08022, 0.2195, 1.0, 0.1812, 0.08022, 0.2195, 1.0, 0.1812, 0.08022, 0.2195, 1.0, 0.1812, 0.08022, 0.2195, 1.0, 0.1812, 0.08022, 0.2195, 1.0, 0.1812, 0.08022, 0.2195, 1.0, 0.1812, 0.08022, 0.2195, 1.0, 0.1812, 0.08022, 0.2195, 1.0, 0.1812, 0.08022, 0.2195, 1.0, 0.1812, 0.08022, 0.2195, 1.0, 0.1812, 0.08022, 0.2195, 1.0, 0.1812, 0.08022, 0.2195, 1.0, 0.1812, 0.08022, 0.2195, 1.0, 0.1812, 0.08022, 0.2195, 1.0, 0.1812, 0.08022, 0.2195, 1.0, 0.1812, 0.08022, 0.2195, 1.0, 0.1812, 0.08022, 0.2195, 1.0, 0.1812, 0.08022, 0.2195, 1.0, 0.1812, 0.08022, 0.2195, 1.0, 0.1812, 0.08022, 0.2195, 1.0, 0.1812, 0.08022, 0.2195, 1.0, 0.1812, 0.08022, 0.2195, 1.0, 0.1812, 0.08022, 0.2195, 1.0, 0.1812, 0.08022, 0.2195, 1.0, 0.1812, 0.08022, 0.2195, 1.0, 0.1812, 0.08022, 0.2195, 1.0, 0.1812, 0.08022, 0.2195, 1.0, 0.1812, 0.08022, 0.2195, 1.0, 0.1812, 0.08022, 0.2195, 1.0, 0.1812, 0.08022, 0.2195, 1.0])
me_cube_026.materials.append(mat_set_aubergine_basket_palette)
me_cube_026.update()

# ---- objects
ob_set_aubergine_basket = bpy.data.objects.new('set_aubergine_basket', me_cube_026)

# ---- transforms, parenting, visibility, modifiers, constraints
ob_set_aubergine_basket.location = (0.0, 0.0, 0.015)

# ---- collection membership
col_collection.objects.link(ob_set_aubergine_basket)

# ---- scene / render settings (as saved in the file)
scene.frame_start = 1; scene.frame_end = 250; scene.frame_set(1)
scene.render.engine = 'BLENDER_EEVEE_NEXT'
scene.render.bake_bias = 0.0
scene.render.bake_samples = 0
scene.render.compositor_device = 'GPU'
scene.eevee.use_volume_custom_range = False
scene.eevee.fast_gi_thickness_near = 0.1
scene.eevee.fast_gi_thickness_far = 0.0
scene.eevee.ray_tracing_options.screen_trace_thickness = 0.1
bpy.context.view_layer.update()

# ---- added for rendering (the .blend has no active camera and no usable light): camera, sun
cam_auto = bpy.data.cameras.new('AutoCamera')
cam_auto.lens = 50.0
cam_auto.sensor_width = 36.0
cam_auto.clip_end = 1000.0
ob_auto_camera = bpy.data.objects.new('AutoCamera', cam_auto)
scene.collection.objects.link(ob_auto_camera)
ob_auto_camera.location = (0.446127, -0.535353, 0.436902)
ob_auto_camera.rotation_euler = (1.09748, -7.21219e-08, 0.694738)
scene.camera = ob_auto_camera
light_auto_sun = bpy.data.lights.new('AutoSun', 'SUN')
light_auto_sun.energy = 3.0
light_auto_sun.angle = 0.0523599
ob_auto_sun = bpy.data.objects.new('AutoSun', light_auto_sun)
scene.collection.objects.link(ob_auto_sun)
ob_auto_sun.rotation_euler = (0.872665, 0.174533, 0.523599)
bpy.context.view_layer.update()
